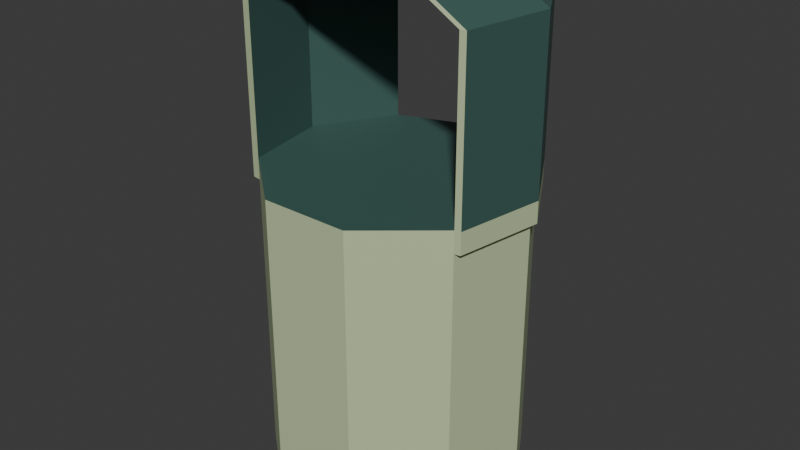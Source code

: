 # Source: port.blend  (saved by Blender 4.4.32; exported with 4.5.12 LTS)
import bpy
from mathutils import Matrix  # noqa: F401  (used for matrix-valued properties, if any)

bpy.ops.wm.read_factory_settings(use_empty=True)
scene = bpy.context.scene
scene.name = 'Scene'

# ---- collections
col_collection = bpy.data.collections.new('Collection'); scene.collection.children.link(col_collection)

# ---- materials (node trees are filled in below, after node groups)
mat_palegreen = bpy.data.materials.new('PaleGreen')
mat_green = bpy.data.materials.new('Green')

# ---- material node trees
mat_palegreen.use_nodes = True; mat_palegreen.node_tree.nodes.clear()
_N = mat_palegreen.node_tree.nodes; _L = mat_palegreen.node_tree.links
n0 = _N.new('ShaderNodeBsdfPrincipled'); n0.name = 'Principled BSDF'; n0.location = (10, 300)
n0.inputs[0].default_value = (0.521, 0.6236, 0.3711, 1.0)
n1 = _N.new('ShaderNodeOutputMaterial'); n1.name = 'Material Output'; n1.location = (300, 300)
_L.new(n0.outputs[0], n1.inputs[0])
n1.is_active_output = True
mat_green.use_nodes = True; mat_green.node_tree.nodes.clear()
_N = mat_green.node_tree.nodes; _L = mat_green.node_tree.links
n0 = _N.new('ShaderNodeBsdfPrincipled'); n0.name = 'Principled BSDF'; n0.location = (10, 300)
n0.inputs[0].default_value = (0.04818, 0.1144, 0.09996, 1.0)
n1 = _N.new('ShaderNodeOutputMaterial'); n1.name = 'Material Output'; n1.location = (300, 300)
_L.new(n0.outputs[0], n1.inputs[0])
n1.is_active_output = True

# ---- world
world_world = bpy.data.worlds.new('World'); scene.world = world_world
world_world.use_nodes = True; world_world.node_tree.nodes.clear()
_N = world_world.node_tree.nodes; _L = world_world.node_tree.links
n0 = _N.new('ShaderNodeOutputWorld'); n0.name = 'World Output'; n0.location = (300, 300)
n1 = _N.new('ShaderNodeBackground'); n1.name = 'Background'; n1.location = (10, 300)
n1.inputs[0].default_value = (0.05088, 0.05088, 0.05088, 1.0)
_L.new(n1.outputs[0], n0.inputs[0])
n0.is_active_output = True
world_world.color = (0.05088, 0.05088, 0.05088)
world_world.sun_shadow_jitter_overblur = 0.0

# ---- meshes
me_cylinder = bpy.data.meshes.new('Cylinder')
me_cylinder.from_pydata([(0.0, 2.0, -0.5), (0.0, 2.0, 0.5), (1.286, 1.532, -0.5), (1.286, 1.532, 0.5), (1.97, 0.3473, -0.5), (1.97, 0.3473, 0.5), (1.732, -1.0, -0.5), (1.732, -1.0, 0.5), (0.684, -1.879, -0.5), (0.684, -1.879, 0.5), (-0.684, -1.879, -0.5), (-0.684, -1.879, 0.5), (-1.732, -1.0, -0.5), (-1.732, -1.0, 0.5), (-1.97, 0.3473, -0.5), (-1.97, 0.3473, 0.5), (-1.286, 1.532, -0.5), (-1.286, 1.532, 0.5), (-1.868, -0.9761, 0.5), (-1.868, -0.9761, -0.5), (-2.105, 0.3712, -0.5), (-2.105, 0.3712, 0.5), (-1.421, 1.556, -0.5), (-1.421, 1.556, 0.5), (1.379, 1.549, 0.5), (1.379, 1.549, -0.5), (2.063, 0.3638, -0.5), (2.063, 0.3638, 0.5), (1.825, -0.9835, -0.5), (1.825, -0.9835, 0.5), (1.97, 0.3473, 8.156), (1.286, 1.532, 8.156), (1.732, -1.0, 8.156), (2.063, 0.3638, 8.156), (1.379, 1.549, 8.156), (1.825, -0.9835, 8.156), (-1.97, 0.3473, 0.5), (-1.732, -1.0, 0.5), (-2.105, 0.3712, 0.5), (-1.868, -0.9761, 0.5), (-1.286, 1.532, 8.061), (-1.97, 0.3473, 8.061), (-1.421, 1.556, 8.061), (-2.105, 0.3712, 8.061), (-1.97, 0.3473, 8.061), (-1.732, -1.0, 8.061), (-2.105, 0.3712, 8.061), (-1.868, -0.9761, 8.061), (1.732, -1.0, 8.156), (1.97, 0.3473, 8.156), (1.825, -0.9835, 8.156), (2.063, 0.3638, 8.156), (1.251, 0.3473, 9.443), (0.5673, 1.532, 9.443), (1.345, 0.3638, 9.443), (0.6607, 1.549, 9.443), (-0.6857, 1.532, 9.348), (-1.37, 0.3473, 9.348), (-0.8215, 1.556, 9.348), (-1.506, 0.3712, 9.348), (-1.37, 0.3473, 9.348), (-1.132, -1.0, 9.348), (-1.506, 0.3712, 9.348), (-1.268, -0.9761, 9.348), (1.014, -1.0, 9.443), (1.251, 0.3473, 9.443), (1.107, -0.9835, 9.443), (1.345, 0.3638, 9.443), (1.251, 0.3473, 9.604), (0.5666, 1.532, 9.604), (-0.6865, 1.532, 9.508), (-1.371, 0.3473, 9.508), (-1.371, 0.3473, 9.508), (-1.133, -1.0, 9.508), (1.013, -1.0, 9.604), (1.251, 0.3473, 9.604), (7.751e-09, 2.0, -14.11), (1.286, 1.532, -14.11), (1.97, 0.3473, -14.11), (1.732, -1.0, -14.11), (0.684, -1.879, -14.11), (-0.684, -1.879, -14.11), (-1.732, -1.0, -14.11), (-1.97, 0.3473, -14.11), (-1.286, 1.532, -14.11)], [], [(0, 1, 3, 2), (7, 6, 28, 29), (4, 2, 25, 26), (6, 7, 9, 8), (8, 9, 11, 10), (10, 11, 13, 12), (16, 14, 20, 22), (3, 1, 17, 15, 13, 11, 9, 7, 5), (17, 16, 22, 23), (16, 17, 1, 0), (14, 16, 84, 83), (19, 18, 21, 20), (20, 21, 23, 22), (18, 13, 37, 39), (12, 13, 18, 19), (38, 39, 47, 46), (14, 12, 19, 20), (25, 24, 27, 26), (26, 27, 29, 28), (6, 4, 26, 28), (7, 29, 35, 32), (2, 3, 24, 25), (24, 3, 31, 34), (41, 40, 56, 57), (32, 35, 50, 48), (29, 27, 33, 35), (3, 5, 30, 31), (5, 7, 32, 30), (27, 24, 34, 33), (39, 37, 45, 47), (13, 15, 36, 37), (21, 18, 39, 38), (15, 21, 38, 36), (30, 33, 54, 52), (47, 45, 61, 63), (21, 15, 41, 43), (15, 17, 40, 41), (17, 23, 42, 40), (36, 38, 46, 44), (23, 21, 43, 42), (37, 36, 44, 45), (44, 46, 62, 60), (33, 30, 49, 51), (35, 33, 51, 50), (30, 32, 48, 49), (53, 52, 54, 55), (57, 56, 58, 59), (61, 60, 62, 63), (65, 64, 66, 67), (34, 31, 53, 55), (42, 43, 59, 58), (49, 48, 64, 65), (40, 42, 58, 56), (50, 51, 67, 66), (31, 30, 52, 53), (43, 41, 57, 59), (48, 50, 66, 64), (45, 44, 60, 61), (51, 49, 65, 67), (33, 34, 55, 54), (46, 47, 63, 62), (57, 52, 68, 71), (56, 57, 71, 70), (74, 75, 72, 73), (70, 71, 68, 69), (65, 60, 72, 75), (52, 53, 69, 68), (53, 56, 70, 69), (64, 65, 75, 74), (61, 64, 74, 73), (60, 61, 73, 72), (73, 72, 62, 63), (71, 70, 58, 59), (75, 74, 66, 67), (69, 68, 54, 55), (53, 31, 40, 56), (64, 65, 60, 61), (56, 57, 52, 53), (76, 77, 78, 79, 80, 81, 82, 83, 84), (12, 14, 83, 82), (10, 12, 82, 81), (8, 10, 81, 80), (6, 8, 80, 79), (0, 2, 77, 76), (4, 6, 79, 78), (2, 4, 78, 77), (16, 0, 76, 84)])
me_cylinder.polygons.foreach_set('material_index', [0, 0, 0, 0, 0, 0, 0, 1, 0, 0, 0, 0, 0, 0, 0, 1, 0, 0, 0, 0, 0, 0, 0, 1, 0, 1, 1, 1, 1, 0, 0, 0, 0, 0, 0, 0, 1, 0, 0, 1, 1, 0, 0, 0, 0, 0, 0, 0, 0, 0, 1, 1, 0, 1, 1, 0, 0, 1, 0, 1, 1, 0, 0, 1, 1, 0, 0, 0, 0, 0, 0, 0, 0, 0, 0, 1, 1, 1, 0, 0, 0, 0, 0, 0, 0, 0, 0])
_uv = me_cylinder.uv_layers.new(name='UVMap')
_uv.uv.foreach_set('vector', [1.0, 0.5, 1.0, 1.0, 0.8889, 1.0, 0.8889, 0.5, 0.6667, 1.0, 0.6667, 0.5, 0.6667, 0.5, 0.6667, 1.0, 0.9864, 0.2917, 0.9043, 0.4339, 0.9043, 0.4339, 0.9864, 0.2917, 0.6667, 0.5, 0.6667, 1.0, 0.5556, 1.0, 0.5556, 0.5, 0.5556, 0.5, 0.5556, 1.0, 0.4444, 1.0, 0.4444, 0.5, 0.4444, 0.5, 0.4444, 1.0, 0.3333, 1.0, 0.3333, 0.5, 0.5957, 0.4339, 0.5136, 0.2917, 0.5136, 0.2917, 0.5957, 0.4339, 0.8889, 1.0, 1.0, 1.0, 0.1111, 1.0, 0.01365, 0.2917, 0.04215, 0.13, 0.4444, 1.0, 0.5556, 1.0, 0.6667, 1.0, 0.4864, 0.2917, 0.1111, 1.0, 0.1111, 0.5, 0.1111, 0.5, 0.1111, 1.0, 0.1111, 0.5, 0.1111, 1.0, 4.47e-08, 1.0, 4.47e-08, 0.5, 0.5136, 0.2917, 0.5957, 0.4339, 0.5957, 0.4339, 0.5136, 0.2917, 0.3333, 0.5, 0.3333, 1.0, 0.01365, 0.2917, 0.2222, 0.5, 0.2222, 0.5, 0.2222, 1.0, 0.09573, 0.4339, 0.1111, 0.5, 0.3333, 1.0, 0.3333, 1.0, 0.3333, 1.0, 0.3333, 1.0, 0.3333, 0.5, 0.3333, 1.0, 0.3333, 1.0, 0.3333, 0.5, 0.01365, 0.2917, 0.3333, 1.0, 0.3333, 1.0, 0.01365, 0.2917, 0.5136, 0.2917, 0.5422, 0.13, 0.5422, 0.13, 0.5136, 0.2917, 0.8889, 0.5, 0.8889, 1.0, 0.4864, 0.2917, 0.7778, 0.5, 0.7778, 0.5, 0.7778, 1.0, 0.6667, 1.0, 0.6667, 0.5, 0.9578, 0.13, 0.9864, 0.2917, 0.9864, 0.2917, 0.9578, 0.13, 0.6667, 1.0, 0.6667, 1.0, 0.6667, 1.0, 0.6667, 1.0, 0.8889, 0.5, 0.8889, 1.0, 0.8889, 1.0, 0.8889, 0.5, 0.8889, 1.0, 0.8889, 1.0, 0.8889, 1.0, 0.8889, 1.0, 0.01365, 0.2917, 0.09573, 0.4339, 0.09573, 0.4339, 0.01365, 0.2917, 0.6667, 1.0, 0.6667, 1.0, 0.6667, 1.0, 0.6667, 1.0, 0.6667, 1.0, 0.7778, 1.0, 0.7778, 1.0, 0.6667, 1.0, 0.4043, 0.4339, 0.4864, 0.2917, 0.4864, 0.2917, 0.4043, 0.4339, 0.4864, 0.2917, 0.4578, 0.13, 0.4578, 0.13, 0.4864, 0.2917, 0.4864, 0.2917, 0.8889, 1.0, 0.8889, 1.0, 0.4864, 0.2917, 0.3333, 1.0, 0.3333, 1.0, 0.3333, 1.0, 0.3333, 1.0, 0.04215, 0.13, 0.01365, 0.2917, 0.01365, 0.2917, 0.04215, 0.13, 0.01365, 0.2917, 0.3333, 1.0, 0.3333, 1.0, 0.01365, 0.2917, 0.01365, 0.2917, 0.01365, 0.2917, 0.01365, 0.2917, 0.01365, 0.2917, 0.4864, 0.2917, 0.4864, 0.2917, 0.4864, 0.2917, 0.4864, 0.2917, 0.3333, 1.0, 0.3333, 1.0, 0.3333, 1.0, 0.3333, 1.0, 0.01365, 0.2917, 0.01365, 0.2917, 0.01365, 0.2917, 0.01365, 0.2917, 0.01365, 0.2917, 0.09573, 0.4339, 0.09573, 0.4339, 0.01365, 0.2917, 0.1111, 1.0, 0.1111, 1.0, 0.1111, 1.0, 0.1111, 1.0, 0.01365, 0.2917, 0.01365, 0.2917, 0.01365, 0.2917, 0.01365, 0.2917, 0.09573, 0.4339, 0.2222, 1.0, 0.2222, 1.0, 0.09573, 0.4339, 0.04215, 0.13, 0.01365, 0.2917, 0.01365, 0.2917, 0.04215, 0.13, 0.01365, 0.2917, 0.01365, 0.2917, 0.01365, 0.2917, 0.01365, 0.2917, 0.4864, 0.2917, 0.4864, 0.2917, 0.4864, 0.2917, 0.4864, 0.2917, 0.6667, 1.0, 0.7778, 1.0, 0.7778, 1.0, 0.6667, 1.0, 0.4864, 0.2917, 0.4578, 0.13, 0.4578, 0.13, 0.4864, 0.2917, 0.4043, 0.4339, 0.4864, 0.2917, 0.4864, 0.2917, 0.8889, 1.0, 0.01365, 0.2917, 0.09573, 0.4339, 0.1111, 1.0, 0.2222, 1.0, 0.04215, 0.13, 0.01365, 0.2917, 0.01365, 0.2917, 0.04215, 0.13, 0.4864, 0.2917, 0.4578, 0.13, 0.6667, 1.0, 0.7778, 1.0, 0.8889, 1.0, 0.8889, 1.0, 0.8889, 1.0, 0.8889, 1.0, 0.09573, 0.4339, 0.2222, 1.0, 0.2222, 1.0, 0.09573, 0.4339, 0.4864, 0.2917, 0.4578, 0.13, 0.4578, 0.13, 0.4864, 0.2917, 0.1111, 1.0, 0.1111, 1.0, 0.1111, 1.0, 0.1111, 1.0, 0.6667, 1.0, 0.7778, 1.0, 0.7778, 1.0, 0.6667, 1.0, 0.4043, 0.4339, 0.4864, 0.2917, 0.4864, 0.2917, 0.4043, 0.4339, 0.01365, 0.2917, 0.01365, 0.2917, 0.01365, 0.2917, 0.01365, 0.2917, 0.6667, 1.0, 0.6667, 1.0, 0.6667, 1.0, 0.6667, 1.0, 0.04215, 0.13, 0.01365, 0.2917, 0.01365, 0.2917, 0.04215, 0.13, 0.4864, 0.2917, 0.4864, 0.2917, 0.4864, 0.2917, 0.4864, 0.2917, 0.4864, 0.2917, 0.8889, 1.0, 0.8889, 1.0, 0.4864, 0.2917, 0.01365, 0.2917, 0.3333, 1.0, 0.3333, 1.0, 0.01365, 0.2917, 0.0, 0.0, 0.0, 0.0, 0.0, 0.0, 0.0, 0.0, 0.09573, 0.4339, 0.01365, 0.2917, 0.01365, 0.2917, 0.09573, 0.4339, 0.4578, 0.13, 0.4864, 0.2917, 0.01365, 0.2917, 0.04215, 0.13, 0.09573, 0.4339, 0.01365, 0.2917, 0.4864, 0.2917, 0.4043, 0.4339, 0.0, 0.0, 0.0, 0.0, 0.0, 0.0, 0.0, 0.0, 0.4864, 0.2917, 0.4043, 0.4339, 0.4043, 0.4339, 0.4864, 0.2917, 0.0, 0.0, 0.0, 0.0, 0.0, 0.0, 0.0, 0.0, 0.4578, 0.13, 0.4864, 0.2917, 0.4864, 0.2917, 0.4578, 0.13, 0.0, 0.0, 0.0, 0.0, 0.0, 0.0, 0.0, 0.0, 0.01365, 0.2917, 0.04215, 0.13, 0.04215, 0.13, 0.01365, 0.2917, 0.04215, 0.13, 0.01365, 0.2917, 0.01365, 0.2917, 0.3333, 1.0, 0.01365, 0.2917, 0.09573, 0.4339, 0.09573, 0.4339, 0.2222, 1.0, 0.4864, 0.2917, 0.4578, 0.13, 0.6667, 1.0, 0.7778, 1.0, 0.4043, 0.4339, 0.4864, 0.2917, 0.4864, 0.2917, 0.8889, 1.0, 0.4043, 0.4339, 0.4043, 0.4339, 0.1111, 1.0, 0.1111, 1.0, 0.4578, 0.13, 0.4864, 0.2917, 0.01365, 0.2917, 0.04215, 0.13, 0.09573, 0.4339, 0.01365, 0.2917, 0.4864, 0.2917, 0.4043, 0.4339, 0.75, 0.49, 0.9043, 0.4339, 0.9864, 0.2917, 0.9578, 0.13, 0.8321, 0.02447, 0.6679, 0.02447, 0.5422, 0.13, 0.5136, 0.2917, 0.5957, 0.4339, 0.5422, 0.13, 0.5136, 0.2917, 0.5136, 0.2917, 0.5422, 0.13, 0.4444, 0.5, 0.3333, 0.5, 0.3333, 0.5, 0.4444, 0.5, 0.5556, 0.5, 0.4444, 0.5, 0.4444, 0.5, 0.5556, 0.5, 0.6667, 0.5, 0.5556, 0.5, 0.5556, 0.5, 0.6667, 0.5, 1.0, 0.5, 0.8889, 0.5, 0.8889, 0.5, 1.0, 0.5, 0.9864, 0.2917, 0.9578, 0.13, 0.9578, 0.13, 0.9864, 0.2917, 0.9043, 0.4339, 0.9864, 0.2917, 0.9864, 0.2917, 0.9043, 0.4339, 0.1111, 0.5, 4.47e-08, 0.5, 4.47e-08, 0.5, 0.1111, 0.5])
me_cylinder.materials.append(mat_palegreen)
me_cylinder.materials.append(mat_green)
me_cylinder.update()

# ---- objects
ob_cylinder = bpy.data.objects.new('Cylinder', me_cylinder)

# ---- transforms, parenting, visibility, modifiers, constraints
ob_cylinder.location = (0.0, 0.0, 0.0)
ob_cylinder.scale = (0.5423, 0.5423, 0.1803)

# ---- collection membership
col_collection.objects.link(ob_cylinder)

# ---- scene / render settings (as saved in the file)
scene.frame_start = 1; scene.frame_end = 250; scene.frame_set(1)
scene.render.engine = 'BLENDER_EEVEE_NEXT'
bpy.context.view_layer.update()

# ---- added for rendering (the .blend has no active camera and no usable light): camera, sun
cam_auto = bpy.data.cameras.new('AutoCamera')
cam_auto.lens = 50.0
cam_auto.sensor_width = 36.0
cam_auto.clip_end = 1000.0
ob_auto_camera = bpy.data.objects.new('AutoCamera', cam_auto)
scene.collection.objects.link(ob_auto_camera)
ob_auto_camera.location = (4.86825, -5.82301, 3.49747)
ob_auto_camera.rotation_euler = (1.09748, -7.21219e-08, 0.694738)
scene.camera = ob_auto_camera
light_auto_sun = bpy.data.lights.new('AutoSun', 'SUN')
light_auto_sun.energy = 3.0
light_auto_sun.angle = 0.0523599
ob_auto_sun = bpy.data.objects.new('AutoSun', light_auto_sun)
scene.collection.objects.link(ob_auto_sun)
ob_auto_sun.rotation_euler = (0.872665, 0.174533, 0.523599)
bpy.context.view_layer.update()
